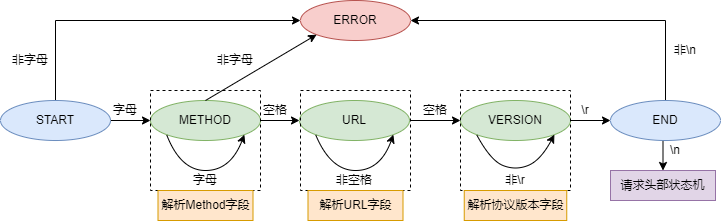

The diagram above was exported from draw.io. Its source (the exported page's mxGraphModel, read from the mxfile embedded in the PNG):
<mxGraphModel dx="1038" dy="547" grid="1" gridSize="10" guides="1" tooltips="1" connect="1" arrows="1" fold="1" page="1" pageScale="1" pageWidth="827" pageHeight="1169" math="0" shadow="0">
  <root>
    <mxCell id="WIyWlLk6GJQsqaUBKTNV-0" />
    <mxCell id="WIyWlLk6GJQsqaUBKTNV-1" parent="WIyWlLk6GJQsqaUBKTNV-0" />
    <mxCell id="Lt9eS3ZOrdgEpw-PTqls-6" style="edgeStyle=orthogonalEdgeStyle;rounded=0;orthogonalLoop=1;jettySize=auto;html=1;exitX=1;exitY=0.5;exitDx=0;exitDy=0;entryX=0;entryY=0.5;entryDx=0;entryDy=0;" edge="1" parent="WIyWlLk6GJQsqaUBKTNV-1" source="Lt9eS3ZOrdgEpw-PTqls-0" target="Lt9eS3ZOrdgEpw-PTqls-1">
      <mxGeometry relative="1" as="geometry" />
    </mxCell>
    <mxCell id="Lt9eS3ZOrdgEpw-PTqls-18" style="edgeStyle=orthogonalEdgeStyle;rounded=0;orthogonalLoop=1;jettySize=auto;html=1;exitX=0.5;exitY=0;exitDx=0;exitDy=0;entryX=0;entryY=0.5;entryDx=0;entryDy=0;" edge="1" parent="WIyWlLk6GJQsqaUBKTNV-1" source="Lt9eS3ZOrdgEpw-PTqls-0" target="Lt9eS3ZOrdgEpw-PTqls-5">
      <mxGeometry relative="1" as="geometry" />
    </mxCell>
    <mxCell id="Lt9eS3ZOrdgEpw-PTqls-0" value="START" style="ellipse;whiteSpace=wrap;html=1;fillColor=#dae8fc;strokeColor=#6c8ebf;" vertex="1" parent="WIyWlLk6GJQsqaUBKTNV-1">
      <mxGeometry x="60" y="200" width="110" height="40" as="geometry" />
    </mxCell>
    <mxCell id="Lt9eS3ZOrdgEpw-PTqls-7" style="edgeStyle=orthogonalEdgeStyle;rounded=0;orthogonalLoop=1;jettySize=auto;html=1;exitX=1;exitY=0.5;exitDx=0;exitDy=0;entryX=0;entryY=0.5;entryDx=0;entryDy=0;" edge="1" parent="WIyWlLk6GJQsqaUBKTNV-1" source="Lt9eS3ZOrdgEpw-PTqls-1" target="Lt9eS3ZOrdgEpw-PTqls-2">
      <mxGeometry relative="1" as="geometry" />
    </mxCell>
    <mxCell id="Lt9eS3ZOrdgEpw-PTqls-1" value="METHOD" style="ellipse;whiteSpace=wrap;html=1;fillColor=#d5e8d4;strokeColor=#82b366;" vertex="1" parent="WIyWlLk6GJQsqaUBKTNV-1">
      <mxGeometry x="210" y="200" width="110" height="40" as="geometry" />
    </mxCell>
    <mxCell id="Lt9eS3ZOrdgEpw-PTqls-8" style="edgeStyle=orthogonalEdgeStyle;rounded=0;orthogonalLoop=1;jettySize=auto;html=1;exitX=1;exitY=0.5;exitDx=0;exitDy=0;" edge="1" parent="WIyWlLk6GJQsqaUBKTNV-1" source="Lt9eS3ZOrdgEpw-PTqls-2" target="Lt9eS3ZOrdgEpw-PTqls-3">
      <mxGeometry relative="1" as="geometry" />
    </mxCell>
    <mxCell id="Lt9eS3ZOrdgEpw-PTqls-2" value="URL" style="ellipse;whiteSpace=wrap;html=1;fillColor=#d5e8d4;strokeColor=#82b366;" vertex="1" parent="WIyWlLk6GJQsqaUBKTNV-1">
      <mxGeometry x="359" y="200" width="110" height="40" as="geometry" />
    </mxCell>
    <mxCell id="Lt9eS3ZOrdgEpw-PTqls-9" style="edgeStyle=orthogonalEdgeStyle;rounded=0;orthogonalLoop=1;jettySize=auto;html=1;exitX=1;exitY=0.5;exitDx=0;exitDy=0;entryX=0;entryY=0.5;entryDx=0;entryDy=0;" edge="1" parent="WIyWlLk6GJQsqaUBKTNV-1" source="Lt9eS3ZOrdgEpw-PTqls-3" target="Lt9eS3ZOrdgEpw-PTqls-4">
      <mxGeometry relative="1" as="geometry" />
    </mxCell>
    <mxCell id="Lt9eS3ZOrdgEpw-PTqls-3" value="VERSION" style="ellipse;whiteSpace=wrap;html=1;fillColor=#d5e8d4;strokeColor=#82b366;" vertex="1" parent="WIyWlLk6GJQsqaUBKTNV-1">
      <mxGeometry x="520" y="200" width="110" height="40" as="geometry" />
    </mxCell>
    <mxCell id="Lt9eS3ZOrdgEpw-PTqls-15" style="edgeStyle=orthogonalEdgeStyle;rounded=0;orthogonalLoop=1;jettySize=auto;html=1;exitX=0.5;exitY=0;exitDx=0;exitDy=0;entryX=1;entryY=0.5;entryDx=0;entryDy=0;" edge="1" parent="WIyWlLk6GJQsqaUBKTNV-1" source="Lt9eS3ZOrdgEpw-PTqls-4" target="Lt9eS3ZOrdgEpw-PTqls-5">
      <mxGeometry relative="1" as="geometry" />
    </mxCell>
    <mxCell id="Lt9eS3ZOrdgEpw-PTqls-41" style="edgeStyle=orthogonalEdgeStyle;rounded=0;orthogonalLoop=1;jettySize=auto;html=1;exitX=0.5;exitY=1;exitDx=0;exitDy=0;entryX=0.5;entryY=0;entryDx=0;entryDy=0;" edge="1" parent="WIyWlLk6GJQsqaUBKTNV-1" source="Lt9eS3ZOrdgEpw-PTqls-4" target="Lt9eS3ZOrdgEpw-PTqls-40">
      <mxGeometry relative="1" as="geometry" />
    </mxCell>
    <mxCell id="Lt9eS3ZOrdgEpw-PTqls-4" value="END" style="ellipse;whiteSpace=wrap;html=1;fillColor=#dae8fc;strokeColor=#6c8ebf;" vertex="1" parent="WIyWlLk6GJQsqaUBKTNV-1">
      <mxGeometry x="670" y="200" width="110" height="40" as="geometry" />
    </mxCell>
    <mxCell id="Lt9eS3ZOrdgEpw-PTqls-5" value="ERROR" style="ellipse;whiteSpace=wrap;html=1;fillColor=#f8cecc;strokeColor=#b85450;" vertex="1" parent="WIyWlLk6GJQsqaUBKTNV-1">
      <mxGeometry x="360" y="100" width="110" height="40" as="geometry" />
    </mxCell>
    <mxCell id="Lt9eS3ZOrdgEpw-PTqls-10" value="字母" style="text;html=1;strokeColor=none;fillColor=none;align=center;verticalAlign=middle;whiteSpace=wrap;rounded=0;" vertex="1" parent="WIyWlLk6GJQsqaUBKTNV-1">
      <mxGeometry x="170" y="200" width="30" height="20" as="geometry" />
    </mxCell>
    <mxCell id="Lt9eS3ZOrdgEpw-PTqls-11" value="空格" style="text;html=1;strokeColor=none;fillColor=none;align=center;verticalAlign=middle;whiteSpace=wrap;rounded=0;" vertex="1" parent="WIyWlLk6GJQsqaUBKTNV-1">
      <mxGeometry x="320" y="200" width="30" height="20" as="geometry" />
    </mxCell>
    <mxCell id="Lt9eS3ZOrdgEpw-PTqls-13" value="空格" style="text;html=1;strokeColor=none;fillColor=none;align=center;verticalAlign=middle;whiteSpace=wrap;rounded=0;" vertex="1" parent="WIyWlLk6GJQsqaUBKTNV-1">
      <mxGeometry x="480" y="200" width="30" height="20" as="geometry" />
    </mxCell>
    <mxCell id="Lt9eS3ZOrdgEpw-PTqls-14" value="\r" style="text;html=1;strokeColor=none;fillColor=none;align=center;verticalAlign=middle;whiteSpace=wrap;rounded=0;" vertex="1" parent="WIyWlLk6GJQsqaUBKTNV-1">
      <mxGeometry x="630" y="200" width="30" height="20" as="geometry" />
    </mxCell>
    <mxCell id="Lt9eS3ZOrdgEpw-PTqls-16" value="非\n" style="text;html=1;strokeColor=none;fillColor=none;align=center;verticalAlign=middle;whiteSpace=wrap;rounded=0;" vertex="1" parent="WIyWlLk6GJQsqaUBKTNV-1">
      <mxGeometry x="730" y="140" width="30" height="20" as="geometry" />
    </mxCell>
    <mxCell id="Lt9eS3ZOrdgEpw-PTqls-19" value="非字母" style="text;html=1;strokeColor=none;fillColor=none;align=center;verticalAlign=middle;whiteSpace=wrap;rounded=0;" vertex="1" parent="WIyWlLk6GJQsqaUBKTNV-1">
      <mxGeometry x="70" y="150" width="40" height="20" as="geometry" />
    </mxCell>
    <mxCell id="Lt9eS3ZOrdgEpw-PTqls-21" value="" style="endArrow=classic;html=1;rounded=0;exitX=0.5;exitY=0;exitDx=0;exitDy=0;entryX=0;entryY=1;entryDx=0;entryDy=0;" edge="1" parent="WIyWlLk6GJQsqaUBKTNV-1" source="Lt9eS3ZOrdgEpw-PTqls-1" target="Lt9eS3ZOrdgEpw-PTqls-5">
      <mxGeometry width="50" height="50" relative="1" as="geometry">
        <mxPoint x="290" y="360" as="sourcePoint" />
        <mxPoint x="340" y="310" as="targetPoint" />
      </mxGeometry>
    </mxCell>
    <mxCell id="Lt9eS3ZOrdgEpw-PTqls-22" value="非字母" style="text;html=1;strokeColor=none;fillColor=none;align=center;verticalAlign=middle;whiteSpace=wrap;rounded=0;" vertex="1" parent="WIyWlLk6GJQsqaUBKTNV-1">
      <mxGeometry x="270" y="150" width="50" height="20" as="geometry" />
    </mxCell>
    <mxCell id="Lt9eS3ZOrdgEpw-PTqls-26" value="非\r" style="text;html=1;strokeColor=none;fillColor=none;align=center;verticalAlign=middle;whiteSpace=wrap;rounded=0;" vertex="1" parent="WIyWlLk6GJQsqaUBKTNV-1">
      <mxGeometry x="550" y="270" width="50" height="20" as="geometry" />
    </mxCell>
    <mxCell id="Lt9eS3ZOrdgEpw-PTqls-28" value="" style="curved=1;endArrow=classic;html=1;rounded=0;exitX=0;exitY=1;exitDx=0;exitDy=0;entryX=1;entryY=1;entryDx=0;entryDy=0;" edge="1" parent="WIyWlLk6GJQsqaUBKTNV-1" source="Lt9eS3ZOrdgEpw-PTqls-1" target="Lt9eS3ZOrdgEpw-PTqls-1">
      <mxGeometry width="50" height="50" relative="1" as="geometry">
        <mxPoint x="390" y="290" as="sourcePoint" />
        <mxPoint x="440" y="240" as="targetPoint" />
        <Array as="points">
          <mxPoint x="240" y="270" />
          <mxPoint x="290" y="270" />
        </Array>
      </mxGeometry>
    </mxCell>
    <mxCell id="Lt9eS3ZOrdgEpw-PTqls-29" value="字母" style="text;html=1;strokeColor=none;fillColor=none;align=center;verticalAlign=middle;whiteSpace=wrap;rounded=0;" vertex="1" parent="WIyWlLk6GJQsqaUBKTNV-1">
      <mxGeometry x="250" y="270" width="30" height="20" as="geometry" />
    </mxCell>
    <mxCell id="Lt9eS3ZOrdgEpw-PTqls-30" value="" style="curved=1;endArrow=classic;html=1;rounded=0;exitX=0;exitY=1;exitDx=0;exitDy=0;entryX=1;entryY=1;entryDx=0;entryDy=0;" edge="1" parent="WIyWlLk6GJQsqaUBKTNV-1" source="Lt9eS3ZOrdgEpw-PTqls-2" target="Lt9eS3ZOrdgEpw-PTqls-2">
      <mxGeometry width="50" height="50" relative="1" as="geometry">
        <mxPoint x="390" y="290" as="sourcePoint" />
        <mxPoint x="440" y="240" as="targetPoint" />
        <Array as="points">
          <mxPoint x="390" y="270" />
          <mxPoint x="440" y="270" />
        </Array>
      </mxGeometry>
    </mxCell>
    <mxCell id="Lt9eS3ZOrdgEpw-PTqls-32" value="非空格" style="text;html=1;strokeColor=none;fillColor=none;align=center;verticalAlign=middle;whiteSpace=wrap;rounded=0;" vertex="1" parent="WIyWlLk6GJQsqaUBKTNV-1">
      <mxGeometry x="389" y="270" width="50" height="20" as="geometry" />
    </mxCell>
    <mxCell id="Lt9eS3ZOrdgEpw-PTqls-33" value="" style="curved=1;endArrow=classic;html=1;rounded=0;exitX=0;exitY=1;exitDx=0;exitDy=0;entryX=1;entryY=1;entryDx=0;entryDy=0;" edge="1" parent="WIyWlLk6GJQsqaUBKTNV-1" source="Lt9eS3ZOrdgEpw-PTqls-3" target="Lt9eS3ZOrdgEpw-PTqls-3">
      <mxGeometry width="50" height="50" relative="1" as="geometry">
        <mxPoint x="390" y="290" as="sourcePoint" />
        <mxPoint x="440" y="240" as="targetPoint" />
        <Array as="points">
          <mxPoint x="550" y="260" />
          <mxPoint x="575" y="270" />
          <mxPoint x="600" y="260" />
        </Array>
      </mxGeometry>
    </mxCell>
    <mxCell id="Lt9eS3ZOrdgEpw-PTqls-34" value="" style="rounded=0;whiteSpace=wrap;html=1;dashed=1;gradientColor=none;fillColor=none;" vertex="1" parent="WIyWlLk6GJQsqaUBKTNV-1">
      <mxGeometry x="210" y="190" width="110" height="100" as="geometry" />
    </mxCell>
    <mxCell id="Lt9eS3ZOrdgEpw-PTqls-35" value="" style="rounded=0;whiteSpace=wrap;html=1;dashed=1;gradientColor=none;fillColor=none;" vertex="1" parent="WIyWlLk6GJQsqaUBKTNV-1">
      <mxGeometry x="360" y="190" width="110" height="100" as="geometry" />
    </mxCell>
    <mxCell id="Lt9eS3ZOrdgEpw-PTqls-36" value="" style="rounded=0;whiteSpace=wrap;html=1;dashed=1;gradientColor=none;fillColor=none;" vertex="1" parent="WIyWlLk6GJQsqaUBKTNV-1">
      <mxGeometry x="520" y="190" width="110" height="100" as="geometry" />
    </mxCell>
    <mxCell id="Lt9eS3ZOrdgEpw-PTqls-37" value="解析Method字段" style="text;html=1;strokeColor=#d79b00;fillColor=#ffe6cc;align=center;verticalAlign=middle;whiteSpace=wrap;rounded=0;" vertex="1" parent="WIyWlLk6GJQsqaUBKTNV-1">
      <mxGeometry x="217.5" y="290" width="95" height="30" as="geometry" />
    </mxCell>
    <mxCell id="Lt9eS3ZOrdgEpw-PTqls-38" value="解析URL字段" style="text;html=1;strokeColor=#d79b00;fillColor=#ffe6cc;align=center;verticalAlign=middle;whiteSpace=wrap;rounded=0;" vertex="1" parent="WIyWlLk6GJQsqaUBKTNV-1">
      <mxGeometry x="367.5" y="290" width="95" height="30" as="geometry" />
    </mxCell>
    <mxCell id="Lt9eS3ZOrdgEpw-PTqls-39" value="解析协议版本字段" style="text;html=1;strokeColor=#d79b00;fillColor=#ffe6cc;align=center;verticalAlign=middle;whiteSpace=wrap;rounded=0;" vertex="1" parent="WIyWlLk6GJQsqaUBKTNV-1">
      <mxGeometry x="523.75" y="290" width="102.5" height="30" as="geometry" />
    </mxCell>
    <mxCell id="Lt9eS3ZOrdgEpw-PTqls-40" value="请求头部状态机" style="rounded=0;whiteSpace=wrap;html=1;fillColor=#e1d5e7;strokeColor=#9673a6;" vertex="1" parent="WIyWlLk6GJQsqaUBKTNV-1">
      <mxGeometry x="670" y="270" width="105" height="30" as="geometry" />
    </mxCell>
    <mxCell id="Lt9eS3ZOrdgEpw-PTqls-42" value="\n" style="text;html=1;strokeColor=none;fillColor=none;align=center;verticalAlign=middle;whiteSpace=wrap;rounded=0;" vertex="1" parent="WIyWlLk6GJQsqaUBKTNV-1">
      <mxGeometry x="720" y="240" width="30" height="20" as="geometry" />
    </mxCell>
  </root>
</mxGraphModel>